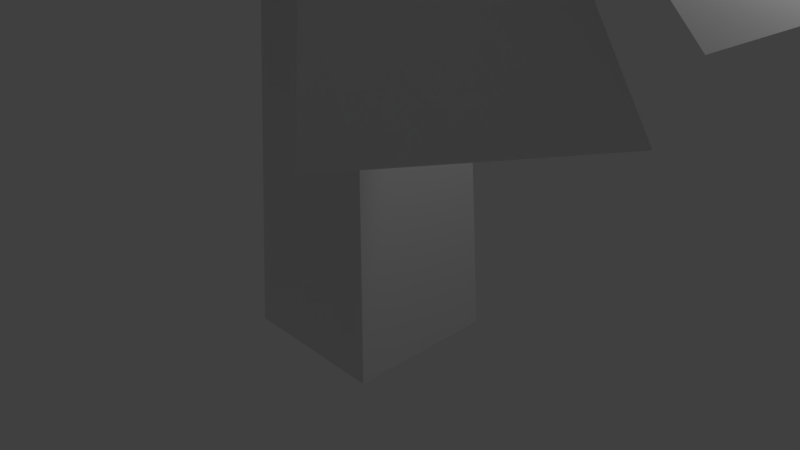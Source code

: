 # Source: Tree.blend  (saved by Blender 2.79.0; exported with 4.5.12 LTS)
import bpy
from mathutils import Matrix  # noqa: F401  (used for matrix-valued properties, if any)

bpy.ops.wm.read_factory_settings(use_empty=True)
scene = bpy.context.scene
scene.name = 'Scene'

# ---- collections
col_collection_1 = bpy.data.collections.new('Collection 1'); scene.collection.children.link(col_collection_1)

# ---- materials (node trees are filled in below, after node groups)
mat_material = bpy.data.materials.new('Material')
mat_material.alpha_threshold = 0.0
mat_material.use_transparent_shadow = False
mat_material.roughness = 0.5
mat_material.line_color = (0.0, 0.0, 0.0, 1.0)

# ---- material node trees

# ---- world
world_world = bpy.data.worlds.new('World'); scene.world = world_world
world_world.color = (0.05088, 0.05088, 0.05088)
world_world.use_sun_shadow = False
world_world.sun_shadow_jitter_overblur = 0.0
world_world.cycles.sampling_method = 'MANUAL'

# ---- cameras
cam_camera = bpy.data.cameras.new('Camera')
cam_camera.clip_end = 100.0
cam_camera.lens = 35.0
cam_camera.sensor_width = 32.0
cam_camera.sensor_height = 18.0
cam_camera.ortho_scale = 7.314
cam_camera.dof.focus_distance = 0.0
cam_camera.dof.aperture_fstop = 128.0

# ---- lights
light_lamp = bpy.data.lights.new('Lamp', 'POINT')
light_lamp.transmission_factor = 0.0
light_lamp.cutoff_distance = 30.0
light_lamp.energy = 100.0
light_lamp.shadow_buffer_clip_start = 1.001
light_lamp.shadow_soft_size = 0.1
light_lamp.shadow_maximum_resolution = 0.006
light_lamp.use_absolute_resolution = True

# ---- meshes
me_cube_001 = bpy.data.meshes.new('Cube.001')
me_cube_001.from_pydata([(-1.0, -1.0, -1.0), (-0.2069, -0.2069, 18.34), (-1.0, 1.0, -1.0), (-0.2069, 0.2069, 18.34), (1.0, -1.0, -1.0), (0.2069, -0.2069, 18.34), (1.0, 1.0, -1.0), (0.2069, 0.2069, 18.34), (0.4107, -0.08994, 18.34), (1.954, 0.3582, 14.25), (0.2338, 0.2703, 18.34), (1.524, 1.233, 14.25), (1.2, 0.0768, 15.82), (0.8404, 0.8084, 15.82), (0.1696, -0.2796, 18.08), (1.52, -1.097, 13.68), (0.3011, 0.04137, 18.08), (1.839, -0.3181, 13.68), (0.7795, -0.7196, 15.32), (1.047, -0.06788, 15.32), (-0.08909, -0.2784, 18.13), (-0.2193, -1.77, 13.82), (0.2968, -0.244, 18.13), (0.7179, -1.687, 13.82), (-0.211, -0.9966, 15.43), (0.5727, -0.9267, 15.43), (-0.1381, -0.2812, 18.57), (-0.2961, -1.793, 14.18), (0.2402, -0.2478, 18.57), (0.6225, -1.712, 14.18), (-0.2894, -1.009, 15.95), (0.4787, -0.9411, 15.95), (-0.2578, 0.1681, 18.33), (-1.918, 0.5391, 14.0), (-0.2799, -0.1753, 18.33), (-1.972, -0.2949, 14.0), (-1.08, 0.4167, 15.67), (-1.125, -0.2808, 15.67), (0.2689, -0.2592, 18.52), (1.505, -0.9661, 14.35), (0.3919, 0.05539, 18.52), (1.803, -0.2023, 14.35), (0.8665, -0.6444, 16.0), (1.116, -0.005598, 16.0), (-0.09697, 0.2894, 17.73), (-1.343, 1.446, 13.44), (-0.3128, -0.03896, 17.73), (-1.867, 0.6486, 13.44), (-0.6791, 0.9161, 14.93), (-1.117, 0.2492, 14.93), (0.3484, 0.196, 18.14), (0.9483, 1.731, 13.94), (-0.04834, 0.2697, 18.14), (-0.01511, 1.91, 13.94), (0.7195, 0.938, 15.51), (-0.08617, 1.088, 15.51), (-0.2753, -0.04561, 17.94), (-1.532, -0.7976, 13.56), (-0.0399, -0.3054, 17.94), (-0.9602, -1.428, 13.56), (-0.94, -0.3554, 15.15), (-0.462, -0.883, 15.15), (-0.6512, -0.05335, 13.67), (-2.012, -1.041, 10.41), (-0.1496, -0.6068, 13.67), (-1.266, -1.864, 10.41), (-1.239, -0.4637, 11.83), (-0.6158, -1.152, 11.83), (0.6776, 0.4615, 13.96), (1.224, 2.258, 10.75), (-0.1676, 0.6184, 13.96), (-0.03281, 2.492, 10.75), (0.9256, 1.224, 12.15), (-0.1255, 1.419, 12.15), (-0.2712, 0.6604, 13.36), (-1.765, 1.886, 10.31), (-0.7312, -0.03919, 13.36), (-2.449, 0.8462, 10.31), (-0.899, 1.195, 11.63), (-1.471, 0.3251, 11.63), (0.5083, -0.5084, 14.51), (1.95, -1.26, 11.11), (0.7704, 0.1618, 14.51), (2.34, -0.2639, 11.11), (1.117, -0.8407, 12.59), (1.443, -0.007303, 12.59), (-0.6138, 0.4021, 14.23), (-2.515, 0.7033, 10.8), (-0.6609, -0.3296, 14.23), (-2.585, -0.3847, 10.8), (-1.423, 0.5436, 12.29), (-1.481, -0.3663, 12.29), (-0.3588, -0.5553, 14.59), (-0.3994, -2.339, 10.96), (0.4471, -0.4842, 14.59), (0.799, -2.233, 10.96), (-0.3907, -1.316, 12.54), (0.6115, -1.228, 12.54), (-0.2545, -0.5493, 13.94), (-0.2992, -2.31, 10.64), (0.5677, -0.476, 13.94), (0.9234, -2.201, 10.64), (-0.2884, -1.3, 12.08), (0.7341, -1.209, 12.08), (0.2967, -0.5518, 13.87), (1.97, -1.432, 10.51), (0.5769, 0.132, 13.87), (2.386, -0.415, 10.51), (1.004, -0.9388, 11.98), (1.352, -0.08855, 11.98), (0.8104, -0.1478, 14.25), (2.536, 0.4673, 11.03), (0.4336, 0.6197, 14.25), (1.975, 1.609, 11.03), (1.552, 0.1002, 12.43), (1.083, 1.055, 12.43), (1.077, -0.1992, 10.75), (3.403, 0.6298, 7.879), (0.5694, 0.8352, 10.75), (2.647, 2.168, 7.879), (2.077, 0.135, 9.131), (1.445, 1.421, 9.131), (0.3849, -0.7437, 10.42), (2.64, -1.93, 7.418), (0.7625, 0.1779, 10.42), (3.201, -0.5593, 7.418), (1.338, -1.265, 8.725), (1.808, -0.1193, 8.725), (-0.3579, -0.7404, 10.48), (-0.4182, -3.113, 7.534), (0.7502, -0.6415, 10.48), (1.23, -2.966, 7.534), (-0.4036, -1.752, 8.816), (0.9744, -1.629, 8.816), (-0.4986, -0.7484, 11.06), (-0.5532, -3.153, 7.821), (0.5876, -0.6526, 11.06), (1.062, -3.01, 7.821), (-0.5415, -1.774, 9.231), (0.8092, -1.655, 9.231), (-0.8422, 0.5419, 10.74), (-3.405, 0.9479, 7.673), (-0.9057, -0.4443, 10.74), (-3.499, -0.5185, 7.673), (-1.932, 0.7326, 9.007), (-2.011, -0.4937, 9.007), (0.6701, -0.6851, 10.99), (2.613, -1.699, 7.955), (1.023, 0.2181, 10.99), (3.138, -0.3556, 7.955), (1.491, -1.133, 9.275), (1.93, -0.009842, 9.275), (-0.3805, 0.8901, 9.957), (-2.394, 2.543, 7.233), (-1.0, -0.05282, 9.957), (-3.316, 1.14, 7.233), (-1.227, 1.611, 8.419), (-1.997, 0.4382, 8.419), (0.8983, 0.622, 10.5), (1.635, 3.044, 7.63), (-0.2409, 0.8334, 10.5), (-0.05917, 3.358, 7.63), (1.233, 1.649, 8.879), (-0.1841, 1.912, 8.879), (-0.8926, -0.0719, 10.24), (-2.726, -1.402, 7.327), (-0.2166, -0.8179, 10.24), (-1.721, -2.512, 7.327), (-1.685, -0.6249, 8.594), (-0.8449, -1.553, 8.594), (1.216, 0.09018, 7.518), (3.905, 1.896, 3.357), (0.3686, 1.026, 7.518), (2.51, 3.436, 3.357), (2.308, 0.7998, 5.218), (1.209, 2.012, 5.218), (-1.03, -0.7801, 7.846), (-2.148, -4.275, 3.778), (0.399, -1.045, 7.846), (0.2031, -4.711, 3.778), (-1.505, -2.172, 5.59), (0.3459, -2.515, 5.59), (0.5742, -1.116, 7.168), (3.444, -3.579, 3.227), (1.352, 0.06626, 7.168), (4.723, -1.633, 3.227), (1.708, -2.121, 4.99), (2.715, -0.5893, 4.99), (-0.7435, 0.8593, 8.458), (-3.506, 2.308, 4.229), (-1.187, -0.2736, 8.458), (-4.235, 0.4435, 4.229), (-1.843, 1.464, 6.107), (-2.417, -0.003885, 6.107), (1.153, -0.6797, 8.146), (4.847, -1.366, 3.838), (1.233, 0.5572, 8.146), (4.978, 0.6695, 3.838), (2.63, -0.974, 5.758), (2.733, 0.6283, 5.758), (0.7222, 0.9386, 8.548), (0.8889, 4.326, 4.044), (-0.6401, 0.8185, 8.548), (-1.353, 4.128, 4.044), (0.8128, 2.301, 6.05), (-0.952, 2.145, 6.05), (0.5458, 0.9286, 7.82), (0.7014, 4.271, 3.645), (-0.8441, 0.8046, 7.82), (-1.586, 4.066, 3.645), (0.6327, 2.273, 5.508), (-1.168, 2.112, 5.508), (-0.3859, 0.9327, 7.748), (-3.543, 2.628, 3.483), (-0.8595, -0.2231, 7.748), (-4.322, 0.7262, 3.483), (-1.643, 1.637, 5.389), (-2.257, 0.1392, 5.389), (-1.254, 0.2499, 8.168), (-4.602, -0.9243, 4.124), (-0.6173, -1.048, 8.168), (-3.554, -3.059, 4.124), (-2.608, -0.1932, 5.92), (-1.783, -1.874, 5.92)], [], [(0, 1, 3, 2), (2, 3, 7, 6), (6, 7, 5, 4), (4, 5, 1, 0), (2, 6, 4, 0), (7, 3, 1, 5), (12, 9, 11, 13), (8, 12, 13, 10), (18, 15, 17, 19), (14, 18, 19, 16), (24, 21, 23, 25), (20, 24, 25, 22), (30, 27, 29, 31), (26, 30, 31, 28), (36, 33, 35, 37), (32, 36, 37, 34), (42, 39, 41, 43), (38, 42, 43, 40), (48, 45, 47, 49), (44, 48, 49, 46), (54, 51, 53, 55), (50, 54, 55, 52), (60, 57, 59, 61), (56, 60, 61, 58), (66, 63, 65, 67), (62, 66, 67, 64), (72, 69, 71, 73), (68, 72, 73, 70), (78, 75, 77, 79), (74, 78, 79, 76), (84, 81, 83, 85), (80, 84, 85, 82), (90, 87, 89, 91), (86, 90, 91, 88), (96, 93, 95, 97), (92, 96, 97, 94), (102, 99, 101, 103), (98, 102, 103, 100), (108, 105, 107, 109), (104, 108, 109, 106), (114, 111, 113, 115), (110, 114, 115, 112), (120, 117, 119, 121), (116, 120, 121, 118), (126, 123, 125, 127), (122, 126, 127, 124), (132, 129, 131, 133), (128, 132, 133, 130), (138, 135, 137, 139), (134, 138, 139, 136), (144, 141, 143, 145), (140, 144, 145, 142), (150, 147, 149, 151), (146, 150, 151, 148), (156, 153, 155, 157), (152, 156, 157, 154), (162, 159, 161, 163), (158, 162, 163, 160), (168, 165, 167, 169), (164, 168, 169, 166), (174, 171, 173, 175), (170, 174, 175, 172), (180, 177, 179, 181), (176, 180, 181, 178), (186, 183, 185, 187), (182, 186, 187, 184), (192, 189, 191, 193), (188, 192, 193, 190), (198, 195, 197, 199), (194, 198, 199, 196), (204, 201, 203, 205), (200, 204, 205, 202), (210, 207, 209, 211), (206, 210, 211, 208), (216, 213, 215, 217), (212, 216, 217, 214), (222, 219, 221, 223), (218, 222, 223, 220)])
me_cube_001.materials.append(mat_material)
me_cube_001.use_remesh_preserve_volume = False
me_cube_001.use_remesh_preserve_attributes = False
me_cube_001.use_mirror_vertex_groups = False
me_cube_001.update()

# ---- objects
ob_cube_001 = bpy.data.objects.new('Cube.001', me_cube_001)
ob_lamp = bpy.data.objects.new('Lamp', light_lamp)
ob_camera = bpy.data.objects.new('Camera', cam_camera)

# ---- transforms, parenting, visibility, modifiers, constraints
ob_cube_001.location = (0.0, 0.0, 0.0)
ob_cube_001.lineart.crease_threshold = 0.0
ob_lamp.location = (4.076, 1.005, 5.904)
ob_lamp.rotation_euler = (0.6503, 0.05522, 1.866)
ob_lamp.lock_rotations_4d = False
ob_lamp.empty_display_type = 'ARROWS'
ob_lamp.color = (0.0, 0.0, 0.0, 0.0)
ob_lamp.lineart.crease_threshold = 0.0
ob_camera.location = (7.481, -6.508, 5.344)
ob_camera.rotation_euler = (1.109, 0.0, 0.8149)
ob_camera.lock_rotations_4d = False
ob_camera.empty_display_type = 'ARROWS'
ob_camera.color = (0.0, 0.0, 0.0, 0.0)
ob_camera.display_type = 'WIRE'
ob_camera.lineart.crease_threshold = 0.0

# ---- collection membership
col_collection_1.objects.link(ob_cube_001)
col_collection_1.objects.link(ob_lamp)
col_collection_1.objects.link(ob_camera)

# ---- scene / render settings (as saved in the file)
scene.camera = ob_camera
scene.frame_start = 1; scene.frame_end = 250; scene.frame_set(1)
scene.render.engine = 'BLENDER_EEVEE_NEXT'
scene.render.resolution_percentage = 50
scene.render.dither_intensity = 0.0
scene.cycles.use_denoising = False
scene.cycles.samples = 128
scene.cycles.sampling_pattern = 'TABULATED_SOBOL'
scene.cycles.use_adaptive_sampling = False
scene.cycles.use_light_tree = False
scene.cycles.blur_glossy = 0.0
scene.cycles.sample_clamp_indirect = 0.0
scene.view_settings.view_transform = 'Standard'
bpy.context.view_layer.update()
